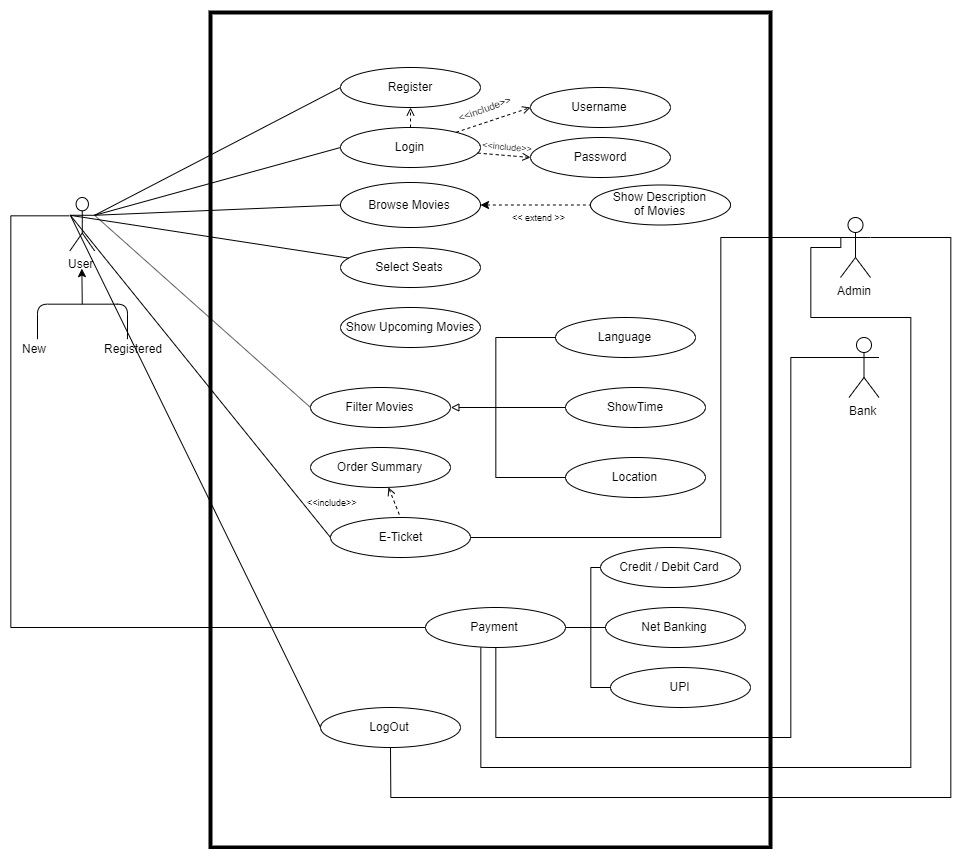

The diagram above was exported from draw.io. Its source (the exported page's mxGraphModel, read from the mxfile embedded in the PNG):
<mxGraphModel dx="1683" dy="980" grid="1" gridSize="10" guides="1" tooltips="1" connect="1" arrows="1" fold="1" page="1" pageScale="1" pageWidth="850" pageHeight="1100" math="0" shadow="0">
  <root>
    <object label="" id="0">
      <mxCell />
    </object>
    <mxCell id="1" parent="0" />
    <mxCell id="tV1g37SZ9LmNmFA0lylJ-86" value="" style="rounded=0;whiteSpace=wrap;html=1;fillColor=none;fontSize=10;strokeWidth=4;" vertex="1" parent="1">
      <mxGeometry x="210" y="45" width="560" height="835" as="geometry" />
    </mxCell>
    <mxCell id="tV1g37SZ9LmNmFA0lylJ-13" value="" style="group" vertex="1" connectable="0" parent="1">
      <mxGeometry x="20" y="230" width="140" height="160" as="geometry" />
    </mxCell>
    <mxCell id="tV1g37SZ9LmNmFA0lylJ-3" value="User" style="shape=umlActor;verticalLabelPosition=bottom;labelBackgroundColor=#ffffff;verticalAlign=top;html=1;outlineConnect=0;" vertex="1" parent="tV1g37SZ9LmNmFA0lylJ-13">
      <mxGeometry x="49.41176470588235" width="24.705882352941174" height="53.33333333333333" as="geometry" />
    </mxCell>
    <mxCell id="tV1g37SZ9LmNmFA0lylJ-6" value="" style="endArrow=classic;html=1;" edge="1" parent="tV1g37SZ9LmNmFA0lylJ-13">
      <mxGeometry width="50" height="50" relative="1" as="geometry">
        <mxPoint x="61.764705882352935" y="106.66666666666666" as="sourcePoint" />
        <mxPoint x="61.35294117647059" y="71.11111111111111" as="targetPoint" />
      </mxGeometry>
    </mxCell>
    <mxCell id="tV1g37SZ9LmNmFA0lylJ-7" value="" style="endArrow=none;html=1;edgeStyle=orthogonalEdgeStyle;" edge="1" parent="tV1g37SZ9LmNmFA0lylJ-13">
      <mxGeometry width="50" height="50" relative="1" as="geometry">
        <mxPoint x="16.470588235294116" y="142.22222222222223" as="sourcePoint" />
        <mxPoint x="107.05882352941175" y="142.22222222222223" as="targetPoint" />
        <Array as="points">
          <mxPoint x="16.470588235294116" y="106.66666666666666" />
          <mxPoint x="107.05882352941175" y="106.66666666666666" />
        </Array>
      </mxGeometry>
    </mxCell>
    <mxCell id="tV1g37SZ9LmNmFA0lylJ-11" value="New" style="text;html=1;resizable=0;points=[];autosize=1;align=left;verticalAlign=top;spacingTop=-4;" vertex="1" parent="tV1g37SZ9LmNmFA0lylJ-13">
      <mxGeometry y="142.22222222222223" width="40" height="20" as="geometry" />
    </mxCell>
    <mxCell id="tV1g37SZ9LmNmFA0lylJ-12" value="Registered" style="text;html=1;resizable=0;points=[];autosize=1;align=left;verticalAlign=top;spacingTop=-4;" vertex="1" parent="tV1g37SZ9LmNmFA0lylJ-13">
      <mxGeometry x="82.35294117647058" y="142.22222222222223" width="70" height="20" as="geometry" />
    </mxCell>
    <mxCell id="tV1g37SZ9LmNmFA0lylJ-17" value="Register" style="ellipse;whiteSpace=wrap;html=1;fillColor=none;" vertex="1" parent="1">
      <mxGeometry x="340" y="100" width="140" height="40" as="geometry" />
    </mxCell>
    <mxCell id="tV1g37SZ9LmNmFA0lylJ-70" style="edgeStyle=orthogonalEdgeStyle;rounded=0;orthogonalLoop=1;jettySize=auto;html=1;startArrow=none;startFill=0;endArrow=none;endFill=0;entryX=0;entryY=0.3333333333333333;entryDx=0;entryDy=0;entryPerimeter=0;" edge="1" parent="1" source="tV1g37SZ9LmNmFA0lylJ-22" target="tV1g37SZ9LmNmFA0lylJ-3">
      <mxGeometry relative="1" as="geometry">
        <mxPoint x="50" y="250" as="targetPoint" />
        <Array as="points">
          <mxPoint x="10" y="660" />
          <mxPoint x="10" y="248" />
        </Array>
      </mxGeometry>
    </mxCell>
    <mxCell id="tV1g37SZ9LmNmFA0lylJ-71" style="edgeStyle=orthogonalEdgeStyle;rounded=0;orthogonalLoop=1;jettySize=auto;html=1;entryX=0;entryY=0.3333333333333333;entryDx=0;entryDy=0;entryPerimeter=0;startArrow=none;startFill=0;endArrow=none;endFill=0;exitX=0.5;exitY=1;exitDx=0;exitDy=0;" edge="1" parent="1" source="tV1g37SZ9LmNmFA0lylJ-22" target="tV1g37SZ9LmNmFA0lylJ-42">
      <mxGeometry relative="1" as="geometry">
        <Array as="points">
          <mxPoint x="495" y="770" />
          <mxPoint x="790" y="770" />
          <mxPoint x="790" y="390" />
        </Array>
      </mxGeometry>
    </mxCell>
    <mxCell id="tV1g37SZ9LmNmFA0lylJ-72" style="edgeStyle=orthogonalEdgeStyle;rounded=0;orthogonalLoop=1;jettySize=auto;html=1;startArrow=none;startFill=0;endArrow=none;endFill=0;exitX=0.39;exitY=0.991;exitDx=0;exitDy=0;exitPerimeter=0;entryX=0;entryY=0.3333333333333333;entryDx=0;entryDy=0;entryPerimeter=0;" edge="1" parent="1" source="tV1g37SZ9LmNmFA0lylJ-22" target="tV1g37SZ9LmNmFA0lylJ-40">
      <mxGeometry relative="1" as="geometry">
        <mxPoint x="496" y="770" as="sourcePoint" />
        <mxPoint x="810" y="270" as="targetPoint" />
        <Array as="points">
          <mxPoint x="480" y="800" />
          <mxPoint x="910" y="800" />
          <mxPoint x="910" y="350" />
          <mxPoint x="810" y="350" />
          <mxPoint x="810" y="280" />
          <mxPoint x="840" y="280" />
        </Array>
      </mxGeometry>
    </mxCell>
    <mxCell id="tV1g37SZ9LmNmFA0lylJ-22" value="Payment" style="ellipse;whiteSpace=wrap;html=1;fillColor=none;" vertex="1" parent="1">
      <mxGeometry x="425" y="640" width="140" height="40" as="geometry" />
    </mxCell>
    <mxCell id="tV1g37SZ9LmNmFA0lylJ-73" style="rounded=0;orthogonalLoop=1;jettySize=auto;html=1;startArrow=none;startFill=0;endArrow=open;endFill=0;entryX=0.5;entryY=1;entryDx=0;entryDy=0;dashed=1;" edge="1" parent="1" source="tV1g37SZ9LmNmFA0lylJ-23" target="tV1g37SZ9LmNmFA0lylJ-17">
      <mxGeometry relative="1" as="geometry">
        <mxPoint x="410" y="150" as="targetPoint" />
      </mxGeometry>
    </mxCell>
    <mxCell id="tV1g37SZ9LmNmFA0lylJ-76" style="edgeStyle=none;rounded=0;orthogonalLoop=1;jettySize=auto;html=1;entryX=0;entryY=0.5;entryDx=0;entryDy=0;dashed=1;startArrow=none;startFill=0;endArrow=open;endFill=0;" edge="1" parent="1" source="tV1g37SZ9LmNmFA0lylJ-23" target="tV1g37SZ9LmNmFA0lylJ-74">
      <mxGeometry relative="1" as="geometry" />
    </mxCell>
    <mxCell id="tV1g37SZ9LmNmFA0lylJ-77" style="edgeStyle=none;rounded=0;orthogonalLoop=1;jettySize=auto;html=1;entryX=0;entryY=0.5;entryDx=0;entryDy=0;dashed=1;startArrow=none;startFill=0;endArrow=open;endFill=0;" edge="1" parent="1" source="tV1g37SZ9LmNmFA0lylJ-23" target="tV1g37SZ9LmNmFA0lylJ-75">
      <mxGeometry relative="1" as="geometry" />
    </mxCell>
    <mxCell id="tV1g37SZ9LmNmFA0lylJ-23" value="Login" style="ellipse;whiteSpace=wrap;html=1;fillColor=none;" vertex="1" parent="1">
      <mxGeometry x="340" y="160" width="140" height="40" as="geometry" />
    </mxCell>
    <mxCell id="tV1g37SZ9LmNmFA0lylJ-56" style="rounded=0;orthogonalLoop=1;jettySize=auto;html=1;entryX=0;entryY=0.5;entryDx=0;entryDy=0;startArrow=classic;startFill=1;endArrow=none;endFill=0;dashed=1;" edge="1" parent="1" source="tV1g37SZ9LmNmFA0lylJ-24" target="tV1g37SZ9LmNmFA0lylJ-32">
      <mxGeometry relative="1" as="geometry" />
    </mxCell>
    <mxCell id="tV1g37SZ9LmNmFA0lylJ-24" value="Browse Movies" style="ellipse;whiteSpace=wrap;html=1;fillColor=none;" vertex="1" parent="1">
      <mxGeometry x="340" y="215" width="140" height="45" as="geometry" />
    </mxCell>
    <mxCell id="tV1g37SZ9LmNmFA0lylJ-81" style="edgeStyle=none;rounded=0;orthogonalLoop=1;jettySize=auto;html=1;entryX=0.5;entryY=0;entryDx=0;entryDy=0;dashed=1;startArrow=open;startFill=0;endArrow=none;endFill=0;fontSize=10;" edge="1" parent="1" source="tV1g37SZ9LmNmFA0lylJ-25" target="tV1g37SZ9LmNmFA0lylJ-29">
      <mxGeometry relative="1" as="geometry" />
    </mxCell>
    <mxCell id="tV1g37SZ9LmNmFA0lylJ-25" value="Order Summary" style="ellipse;whiteSpace=wrap;html=1;fillColor=none;" vertex="1" parent="1">
      <mxGeometry x="310" y="480" width="140" height="40" as="geometry" />
    </mxCell>
    <mxCell id="tV1g37SZ9LmNmFA0lylJ-64" style="edgeStyle=orthogonalEdgeStyle;rounded=0;orthogonalLoop=1;jettySize=auto;html=1;startArrow=none;startFill=0;endArrow=none;endFill=0;entryX=0;entryY=0.5;entryDx=0;entryDy=0;" edge="1" parent="1" source="tV1g37SZ9LmNmFA0lylJ-26" target="tV1g37SZ9LmNmFA0lylJ-28">
      <mxGeometry relative="1" as="geometry">
        <mxPoint x="560.0000000000002" y="600.0000000000001" as="targetPoint" />
        <Array as="points">
          <mxPoint x="590" y="600" />
          <mxPoint x="590" y="720" />
        </Array>
      </mxGeometry>
    </mxCell>
    <mxCell id="tV1g37SZ9LmNmFA0lylJ-26" value="Credit / Debit Card" style="ellipse;whiteSpace=wrap;html=1;fillColor=none;" vertex="1" parent="1">
      <mxGeometry x="600" y="580" width="140" height="40" as="geometry" />
    </mxCell>
    <mxCell id="tV1g37SZ9LmNmFA0lylJ-84" value="" style="edgeStyle=orthogonalEdgeStyle;rounded=0;orthogonalLoop=1;jettySize=auto;html=1;startArrow=none;startFill=0;endArrow=none;endFill=0;fontSize=10;exitX=0;exitY=0.5;exitDx=0;exitDy=0;" edge="1" parent="1" source="tV1g37SZ9LmNmFA0lylJ-27" target="tV1g37SZ9LmNmFA0lylJ-22">
      <mxGeometry relative="1" as="geometry">
        <mxPoint x="640" y="660" as="sourcePoint" />
      </mxGeometry>
    </mxCell>
    <mxCell id="tV1g37SZ9LmNmFA0lylJ-27" value="Net Banking" style="ellipse;whiteSpace=wrap;html=1;fillColor=none;" vertex="1" parent="1">
      <mxGeometry x="605" y="640" width="140" height="40" as="geometry" />
    </mxCell>
    <mxCell id="tV1g37SZ9LmNmFA0lylJ-28" value="UPI" style="ellipse;whiteSpace=wrap;html=1;fillColor=none;" vertex="1" parent="1">
      <mxGeometry x="610" y="700" width="140" height="40" as="geometry" />
    </mxCell>
    <mxCell id="tV1g37SZ9LmNmFA0lylJ-69" style="edgeStyle=orthogonalEdgeStyle;rounded=0;orthogonalLoop=1;jettySize=auto;html=1;startArrow=none;startFill=0;endArrow=none;endFill=0;entryX=0;entryY=0.3333333333333333;entryDx=0;entryDy=0;entryPerimeter=0;" edge="1" parent="1" source="tV1g37SZ9LmNmFA0lylJ-29" target="tV1g37SZ9LmNmFA0lylJ-40">
      <mxGeometry relative="1" as="geometry">
        <mxPoint x="810" y="250" as="targetPoint" />
        <Array as="points">
          <mxPoint x="720" y="570" />
          <mxPoint x="720" y="270" />
        </Array>
      </mxGeometry>
    </mxCell>
    <mxCell id="tV1g37SZ9LmNmFA0lylJ-29" value="E-Ticket" style="ellipse;whiteSpace=wrap;html=1;fillColor=none;" vertex="1" parent="1">
      <mxGeometry x="330" y="550" width="140" height="40" as="geometry" />
    </mxCell>
    <mxCell id="tV1g37SZ9LmNmFA0lylJ-83" style="edgeStyle=orthogonalEdgeStyle;rounded=0;orthogonalLoop=1;jettySize=auto;html=1;startArrow=none;startFill=0;endArrow=none;endFill=0;fontSize=10;entryX=1;entryY=0.3333333333333333;entryDx=0;entryDy=0;entryPerimeter=0;" edge="1" parent="1" source="tV1g37SZ9LmNmFA0lylJ-30" target="tV1g37SZ9LmNmFA0lylJ-40">
      <mxGeometry relative="1" as="geometry">
        <mxPoint x="930" y="240" as="targetPoint" />
        <Array as="points">
          <mxPoint x="390" y="830" />
          <mxPoint x="950" y="830" />
          <mxPoint x="950" y="270" />
        </Array>
      </mxGeometry>
    </mxCell>
    <mxCell id="tV1g37SZ9LmNmFA0lylJ-30" value="LogOut" style="ellipse;whiteSpace=wrap;html=1;fillColor=none;" vertex="1" parent="1">
      <mxGeometry x="320" y="740" width="140" height="40" as="geometry" />
    </mxCell>
    <mxCell id="tV1g37SZ9LmNmFA0lylJ-68" style="rounded=0;orthogonalLoop=1;jettySize=auto;html=1;entryX=0;entryY=0.3333333333333333;entryDx=0;entryDy=0;entryPerimeter=0;startArrow=none;startFill=0;endArrow=none;endFill=0;" edge="1" parent="1" source="tV1g37SZ9LmNmFA0lylJ-31" target="tV1g37SZ9LmNmFA0lylJ-3">
      <mxGeometry relative="1" as="geometry" />
    </mxCell>
    <mxCell id="tV1g37SZ9LmNmFA0lylJ-31" value="Select Seats" style="ellipse;whiteSpace=wrap;html=1;fillColor=none;" vertex="1" parent="1">
      <mxGeometry x="340" y="280" width="140" height="40" as="geometry" />
    </mxCell>
    <mxCell id="tV1g37SZ9LmNmFA0lylJ-32" value="Show Description&lt;br&gt;of Movies" style="ellipse;whiteSpace=wrap;html=1;fillColor=none;" vertex="1" parent="1">
      <mxGeometry x="590" y="217.5" width="140" height="40" as="geometry" />
    </mxCell>
    <mxCell id="tV1g37SZ9LmNmFA0lylJ-35" value="Show Upcoming Movies" style="ellipse;whiteSpace=wrap;html=1;fillColor=none;" vertex="1" parent="1">
      <mxGeometry x="340" y="340" width="140" height="40" as="geometry" />
    </mxCell>
    <mxCell id="tV1g37SZ9LmNmFA0lylJ-36" value="Filter Movies" style="ellipse;whiteSpace=wrap;html=1;fillColor=none;" vertex="1" parent="1">
      <mxGeometry x="310" y="420" width="140" height="40" as="geometry" />
    </mxCell>
    <mxCell id="tV1g37SZ9LmNmFA0lylJ-51" style="edgeStyle=orthogonalEdgeStyle;rounded=0;orthogonalLoop=1;jettySize=auto;html=1;exitX=0;exitY=0.5;exitDx=0;exitDy=0;endArrow=block;endFill=0;entryX=1;entryY=0.5;entryDx=0;entryDy=0;startArrow=none;startFill=0;" edge="1" parent="1" source="tV1g37SZ9LmNmFA0lylJ-37" target="tV1g37SZ9LmNmFA0lylJ-36">
      <mxGeometry relative="1" as="geometry">
        <mxPoint x="580.5" y="440" as="targetPoint" />
      </mxGeometry>
    </mxCell>
    <mxCell id="tV1g37SZ9LmNmFA0lylJ-37" value="ShowTime" style="ellipse;whiteSpace=wrap;html=1;fillColor=none;" vertex="1" parent="1">
      <mxGeometry x="565" y="420" width="140" height="40" as="geometry" />
    </mxCell>
    <mxCell id="tV1g37SZ9LmNmFA0lylJ-50" style="edgeStyle=orthogonalEdgeStyle;rounded=0;orthogonalLoop=1;jettySize=auto;html=1;entryX=0;entryY=0.5;entryDx=0;entryDy=0;endArrow=none;endFill=0;exitX=0;exitY=0.5;exitDx=0;exitDy=0;" edge="1" parent="1" source="tV1g37SZ9LmNmFA0lylJ-38" target="tV1g37SZ9LmNmFA0lylJ-39">
      <mxGeometry relative="1" as="geometry">
        <Array as="points">
          <mxPoint x="495" y="370" />
          <mxPoint x="495" y="510" />
        </Array>
      </mxGeometry>
    </mxCell>
    <mxCell id="tV1g37SZ9LmNmFA0lylJ-38" value="Language" style="ellipse;whiteSpace=wrap;html=1;fillColor=none;" vertex="1" parent="1">
      <mxGeometry x="555" y="350" width="140" height="40" as="geometry" />
    </mxCell>
    <mxCell id="tV1g37SZ9LmNmFA0lylJ-39" value="Location" style="ellipse;whiteSpace=wrap;html=1;fillColor=none;" vertex="1" parent="1">
      <mxGeometry x="565" y="490" width="140" height="40" as="geometry" />
    </mxCell>
    <mxCell id="tV1g37SZ9LmNmFA0lylJ-40" value="Admin" style="shape=umlActor;verticalLabelPosition=bottom;labelBackgroundColor=#ffffff;verticalAlign=top;html=1;outlineConnect=0;fillColor=none;" vertex="1" parent="1">
      <mxGeometry x="840" y="250" width="30" height="60" as="geometry" />
    </mxCell>
    <mxCell id="tV1g37SZ9LmNmFA0lylJ-42" value="Bank" style="shape=umlActor;verticalLabelPosition=bottom;labelBackgroundColor=#ffffff;verticalAlign=top;html=1;outlineConnect=0;fillColor=none;" vertex="1" parent="1">
      <mxGeometry x="848.5" y="370" width="30" height="60" as="geometry" />
    </mxCell>
    <mxCell id="tV1g37SZ9LmNmFA0lylJ-45" style="rounded=0;orthogonalLoop=1;jettySize=auto;html=1;entryX=0;entryY=0.5;entryDx=0;entryDy=0;endArrow=none;endFill=0;exitX=1;exitY=0.3333333333333333;exitDx=0;exitDy=0;exitPerimeter=0;" edge="1" parent="1" source="tV1g37SZ9LmNmFA0lylJ-3" target="tV1g37SZ9LmNmFA0lylJ-17">
      <mxGeometry relative="1" as="geometry">
        <mxPoint x="130" y="260" as="sourcePoint" />
      </mxGeometry>
    </mxCell>
    <mxCell id="tV1g37SZ9LmNmFA0lylJ-46" style="rounded=0;orthogonalLoop=1;jettySize=auto;html=1;entryX=0;entryY=0.5;entryDx=0;entryDy=0;endArrow=none;endFill=0;exitX=1;exitY=0.3333333333333333;exitDx=0;exitDy=0;exitPerimeter=0;" edge="1" parent="1" source="tV1g37SZ9LmNmFA0lylJ-3" target="tV1g37SZ9LmNmFA0lylJ-23">
      <mxGeometry relative="1" as="geometry">
        <mxPoint x="180" y="240" as="sourcePoint" />
        <mxPoint x="390" y="149.9999999999999" as="targetPoint" />
      </mxGeometry>
    </mxCell>
    <mxCell id="tV1g37SZ9LmNmFA0lylJ-48" style="rounded=0;orthogonalLoop=1;jettySize=auto;html=1;entryX=0;entryY=0.5;entryDx=0;entryDy=0;endArrow=none;endFill=0;exitX=1;exitY=0.3333333333333333;exitDx=0;exitDy=0;exitPerimeter=0;" edge="1" parent="1" source="tV1g37SZ9LmNmFA0lylJ-3" target="tV1g37SZ9LmNmFA0lylJ-24">
      <mxGeometry relative="1" as="geometry">
        <mxPoint x="120" y="260" as="sourcePoint" />
        <mxPoint x="400" y="159.9999999999999" as="targetPoint" />
      </mxGeometry>
    </mxCell>
    <mxCell id="tV1g37SZ9LmNmFA0lylJ-54" style="rounded=0;orthogonalLoop=1;jettySize=auto;html=1;entryX=0;entryY=0.5;entryDx=0;entryDy=0;endArrow=none;endFill=0;exitX=1;exitY=0.3333333333333333;exitDx=0;exitDy=0;exitPerimeter=0;" edge="1" parent="1" source="tV1g37SZ9LmNmFA0lylJ-3" target="tV1g37SZ9LmNmFA0lylJ-36">
      <mxGeometry relative="1" as="geometry">
        <mxPoint x="84.11764705882342" y="252.77777777777783" as="sourcePoint" />
        <mxPoint x="350" y="245" as="targetPoint" />
      </mxGeometry>
    </mxCell>
    <mxCell id="tV1g37SZ9LmNmFA0lylJ-59" style="rounded=0;orthogonalLoop=1;jettySize=auto;html=1;entryX=0;entryY=0.5;entryDx=0;entryDy=0;endArrow=none;endFill=0;" edge="1" parent="1" target="tV1g37SZ9LmNmFA0lylJ-29">
      <mxGeometry relative="1" as="geometry">
        <mxPoint x="70" y="248" as="sourcePoint" />
        <mxPoint x="330" y="460" as="targetPoint" />
      </mxGeometry>
    </mxCell>
    <mxCell id="tV1g37SZ9LmNmFA0lylJ-62" style="rounded=0;orthogonalLoop=1;jettySize=auto;html=1;entryX=0;entryY=0.5;entryDx=0;entryDy=0;endArrow=none;endFill=0;" edge="1" parent="1" target="tV1g37SZ9LmNmFA0lylJ-30">
      <mxGeometry relative="1" as="geometry">
        <mxPoint x="70" y="248" as="sourcePoint" />
        <mxPoint x="340" y="470" as="targetPoint" />
      </mxGeometry>
    </mxCell>
    <mxCell id="tV1g37SZ9LmNmFA0lylJ-74" value="Username" style="ellipse;whiteSpace=wrap;html=1;fillColor=none;" vertex="1" parent="1">
      <mxGeometry x="530" y="120" width="140" height="40" as="geometry" />
    </mxCell>
    <mxCell id="tV1g37SZ9LmNmFA0lylJ-75" value="Password" style="ellipse;whiteSpace=wrap;html=1;fillColor=none;" vertex="1" parent="1">
      <mxGeometry x="530" y="170" width="140" height="40" as="geometry" />
    </mxCell>
    <mxCell id="tV1g37SZ9LmNmFA0lylJ-78" value="&amp;lt;&amp;lt;include&amp;gt;&amp;gt;" style="text;html=1;resizable=0;points=[];autosize=1;align=left;verticalAlign=top;spacingTop=-4;rotation=-20;fontSize=10;" vertex="1" parent="1">
      <mxGeometry x="455" y="130" width="80" height="20" as="geometry" />
    </mxCell>
    <mxCell id="tV1g37SZ9LmNmFA0lylJ-79" value="&lt;font style=&quot;font-size: 9px&quot;&gt;&amp;lt;&amp;lt;include&amp;gt;&amp;gt;&lt;/font&gt;" style="text;html=1;resizable=0;points=[];autosize=1;align=left;verticalAlign=top;spacingTop=-4;rotation=5;" vertex="1" parent="1">
      <mxGeometry x="480" y="170" width="70" height="20" as="geometry" />
    </mxCell>
    <mxCell id="tV1g37SZ9LmNmFA0lylJ-80" value="&lt;font style=&quot;font-size: 9px&quot;&gt;&amp;lt;&amp;lt;include&amp;gt;&amp;gt;&lt;/font&gt;" style="text;html=1;resizable=0;points=[];autosize=1;align=left;verticalAlign=top;spacingTop=-4;rotation=0;" vertex="1" parent="1">
      <mxGeometry x="305" y="525" width="70" height="20" as="geometry" />
    </mxCell>
    <mxCell id="tV1g37SZ9LmNmFA0lylJ-82" value="&lt;font style=&quot;font-size: 9px&quot;&gt;&amp;lt;&amp;lt; extend &amp;gt;&amp;gt;&lt;/font&gt;" style="text;html=1;resizable=0;points=[];autosize=1;align=left;verticalAlign=top;spacingTop=-4;rotation=0;" vertex="1" parent="1">
      <mxGeometry x="510" y="240" width="70" height="20" as="geometry" />
    </mxCell>
  </root>
</mxGraphModel>